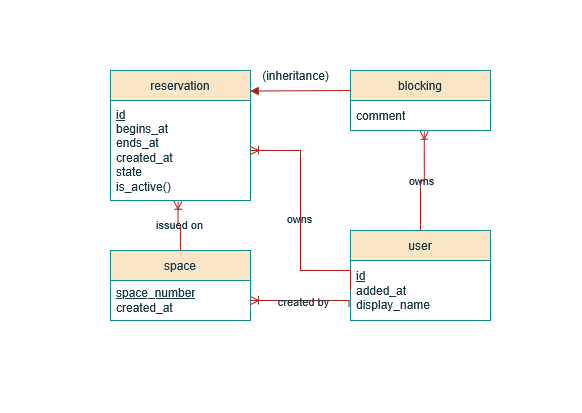

The diagram above was exported from draw.io. Its source (the exported page's mxGraphModel, read from the mxfile embedded in the PNG):
<mxGraphModel dx="868" dy="446" grid="1" gridSize="10" guides="1" tooltips="1" connect="1" arrows="1" fold="1" page="1" pageScale="1" pageWidth="291" pageHeight="413" math="0" shadow="0">
  <root>
    <mxCell id="0" />
    <mxCell id="1" parent="0" />
    <mxCell id="yvGMZA7l-kUdmJVxpNaY-1" value="reservation" style="swimlane;fontStyle=0;childLayout=stackLayout;horizontal=1;startSize=30;horizontalStack=0;resizeParent=1;resizeParentMax=0;resizeLast=0;collapsible=1;marginBottom=0;whiteSpace=wrap;html=1;labelBackgroundColor=none;fillColor=#FAE5C7;strokeColor=#0F8B8D;fontColor=#143642;" vertex="1" parent="1">
      <mxGeometry x="110" y="70" width="140" height="130" as="geometry" />
    </mxCell>
    <mxCell id="yvGMZA7l-kUdmJVxpNaY-2" value="&lt;div&gt;&lt;u&gt;id&lt;/u&gt;&lt;/div&gt;&lt;div&gt;begins_at&lt;/div&gt;&lt;div&gt;ends_at&lt;/div&gt;&lt;div&gt;created_at&lt;/div&gt;&lt;div&gt;state&lt;/div&gt;&lt;div&gt;is_active()&lt;/div&gt;" style="text;strokeColor=none;fillColor=none;align=left;verticalAlign=middle;spacingLeft=4;spacingRight=4;overflow=hidden;points=[[0,0.5],[1,0.5]];portConstraint=eastwest;rotatable=0;whiteSpace=wrap;html=1;labelBackgroundColor=none;fontColor=#143642;" vertex="1" parent="yvGMZA7l-kUdmJVxpNaY-1">
      <mxGeometry y="30" width="140" height="100" as="geometry" />
    </mxCell>
    <mxCell id="yvGMZA7l-kUdmJVxpNaY-5" value="blocking" style="swimlane;fontStyle=0;childLayout=stackLayout;horizontal=1;startSize=30;horizontalStack=0;resizeParent=1;resizeParentMax=0;resizeLast=0;collapsible=1;marginBottom=0;whiteSpace=wrap;html=1;labelBackgroundColor=none;fillColor=#FAE5C7;strokeColor=#0F8B8D;fontColor=#143642;" vertex="1" parent="1">
      <mxGeometry x="350" y="70" width="140" height="60" as="geometry" />
    </mxCell>
    <mxCell id="yvGMZA7l-kUdmJVxpNaY-6" value="comment" style="text;strokeColor=none;fillColor=none;align=left;verticalAlign=middle;spacingLeft=4;spacingRight=4;overflow=hidden;points=[[0,0.5],[1,0.5]];portConstraint=eastwest;rotatable=0;whiteSpace=wrap;html=1;labelBackgroundColor=none;fontColor=#143642;" vertex="1" parent="yvGMZA7l-kUdmJVxpNaY-5">
      <mxGeometry y="30" width="140" height="30" as="geometry" />
    </mxCell>
    <mxCell id="yvGMZA7l-kUdmJVxpNaY-9" value="user" style="swimlane;fontStyle=0;childLayout=stackLayout;horizontal=1;startSize=30;horizontalStack=0;resizeParent=1;resizeParentMax=0;resizeLast=0;collapsible=1;marginBottom=0;whiteSpace=wrap;html=1;labelBackgroundColor=none;fillColor=#FAE5C7;strokeColor=#0F8B8D;fontColor=#143642;" vertex="1" parent="1">
      <mxGeometry x="350" y="230" width="140" height="90" as="geometry" />
    </mxCell>
    <mxCell id="yvGMZA7l-kUdmJVxpNaY-10" value="&lt;div&gt;&lt;u&gt;id&lt;/u&gt;&lt;/div&gt;&lt;div&gt;added_at&lt;/div&gt;&lt;div&gt;display_name&lt;/div&gt;" style="text;strokeColor=none;fillColor=none;align=left;verticalAlign=middle;spacingLeft=4;spacingRight=4;overflow=hidden;points=[[0,0.5],[1,0.5]];portConstraint=eastwest;rotatable=0;whiteSpace=wrap;html=1;labelBackgroundColor=none;fontColor=#143642;" vertex="1" parent="yvGMZA7l-kUdmJVxpNaY-9">
      <mxGeometry y="30" width="140" height="60" as="geometry" />
    </mxCell>
    <mxCell id="yvGMZA7l-kUdmJVxpNaY-13" value="space" style="swimlane;fontStyle=0;childLayout=stackLayout;horizontal=1;startSize=30;horizontalStack=0;resizeParent=1;resizeParentMax=0;resizeLast=0;collapsible=1;marginBottom=0;whiteSpace=wrap;html=1;labelBackgroundColor=none;fillColor=#FAE5C7;strokeColor=#0F8B8D;fontColor=#143642;" vertex="1" parent="1">
      <mxGeometry x="110" y="250" width="140" height="70" as="geometry" />
    </mxCell>
    <mxCell id="yvGMZA7l-kUdmJVxpNaY-14" value="&lt;div&gt;&lt;u&gt;space_number&lt;/u&gt;&lt;/div&gt;created_at" style="text;strokeColor=none;fillColor=none;align=left;verticalAlign=middle;spacingLeft=4;spacingRight=4;overflow=hidden;points=[[0,0.5],[1,0.5]];portConstraint=eastwest;rotatable=0;whiteSpace=wrap;html=1;labelBackgroundColor=none;fontColor=#143642;" vertex="1" parent="yvGMZA7l-kUdmJVxpNaY-13">
      <mxGeometry y="30" width="140" height="40" as="geometry" />
    </mxCell>
    <mxCell id="yvGMZA7l-kUdmJVxpNaY-21" value="" style="endArrow=block;html=1;rounded=0;exitX=0;exitY=0.5;exitDx=0;exitDy=0;entryX=0.997;entryY=0.158;entryDx=0;entryDy=0;entryPerimeter=0;endFill=1;labelBackgroundColor=none;fontColor=default;strokeColor=#A8201A;" edge="1" parent="1" target="yvGMZA7l-kUdmJVxpNaY-1">
      <mxGeometry width="50" height="50" relative="1" as="geometry">
        <mxPoint x="350" y="90" as="sourcePoint" />
        <mxPoint x="292.80000000000007" y="90.69999999999999" as="targetPoint" />
      </mxGeometry>
    </mxCell>
    <mxCell id="yvGMZA7l-kUdmJVxpNaY-22" value="" style="edgeStyle=orthogonalEdgeStyle;fontSize=12;html=1;endArrow=ERoneToMany;rounded=0;exitX=0;exitY=0.5;exitDx=0;exitDy=0;labelBackgroundColor=none;fontColor=default;strokeColor=#A8201A;" edge="1" parent="1" source="yvGMZA7l-kUdmJVxpNaY-10" target="yvGMZA7l-kUdmJVxpNaY-2">
      <mxGeometry width="100" height="100" relative="1" as="geometry">
        <mxPoint x="250" y="250" as="sourcePoint" />
        <mxPoint x="350" y="150" as="targetPoint" />
        <Array as="points">
          <mxPoint x="350" y="270" />
          <mxPoint x="300" y="270" />
          <mxPoint x="300" y="150" />
        </Array>
      </mxGeometry>
    </mxCell>
    <mxCell id="yvGMZA7l-kUdmJVxpNaY-28" value="owns" style="edgeLabel;html=1;align=center;verticalAlign=middle;resizable=0;points=[];labelBackgroundColor=none;fontColor=#143642;" vertex="1" connectable="0" parent="yvGMZA7l-kUdmJVxpNaY-22">
      <mxGeometry x="0.0207" y="1" relative="1" as="geometry">
        <mxPoint as="offset" />
      </mxGeometry>
    </mxCell>
    <mxCell id="yvGMZA7l-kUdmJVxpNaY-26" value="" style="edgeStyle=orthogonalEdgeStyle;fontSize=12;html=1;endArrow=ERoneToMany;rounded=0;exitX=-0.011;exitY=0.769;exitDx=0;exitDy=0;exitPerimeter=0;labelBackgroundColor=none;fontColor=default;strokeColor=#A8201A;" edge="1" parent="1" source="yvGMZA7l-kUdmJVxpNaY-10" target="yvGMZA7l-kUdmJVxpNaY-14">
      <mxGeometry width="100" height="100" relative="1" as="geometry">
        <mxPoint x="340" y="270" as="sourcePoint" />
        <mxPoint x="440" y="170" as="targetPoint" />
        <Array as="points">
          <mxPoint x="349" y="300" />
        </Array>
      </mxGeometry>
    </mxCell>
    <mxCell id="yvGMZA7l-kUdmJVxpNaY-27" value="created by" style="edgeLabel;html=1;align=center;verticalAlign=middle;resizable=0;points=[];labelBackgroundColor=none;fontColor=#143642;" vertex="1" connectable="0" parent="yvGMZA7l-kUdmJVxpNaY-26">
      <mxGeometry x="-0.0166" y="1" relative="1" as="geometry">
        <mxPoint as="offset" />
      </mxGeometry>
    </mxCell>
    <mxCell id="yvGMZA7l-kUdmJVxpNaY-32" value="" style="edgeStyle=orthogonalEdgeStyle;fontSize=12;html=1;endArrow=ERoneToMany;rounded=0;entryX=0.527;entryY=1.028;entryDx=0;entryDy=0;entryPerimeter=0;exitX=0.5;exitY=0;exitDx=0;exitDy=0;labelBackgroundColor=none;fontColor=default;strokeColor=#A8201A;" edge="1" parent="1" source="yvGMZA7l-kUdmJVxpNaY-9" target="yvGMZA7l-kUdmJVxpNaY-6">
      <mxGeometry width="100" height="100" relative="1" as="geometry">
        <mxPoint x="340" y="220" as="sourcePoint" />
        <mxPoint x="440" y="170" as="targetPoint" />
      </mxGeometry>
    </mxCell>
    <mxCell id="yvGMZA7l-kUdmJVxpNaY-33" value="owns" style="edgeLabel;html=1;align=center;verticalAlign=middle;resizable=0;points=[];labelBackgroundColor=none;fontColor=#143642;" vertex="1" connectable="0" parent="yvGMZA7l-kUdmJVxpNaY-32">
      <mxGeometry x="-0.0093" relative="1" as="geometry">
        <mxPoint as="offset" />
      </mxGeometry>
    </mxCell>
    <mxCell id="yvGMZA7l-kUdmJVxpNaY-34" value="" style="edgeStyle=orthogonalEdgeStyle;fontSize=12;html=1;endArrow=ERoneToMany;rounded=0;exitX=0.5;exitY=0;exitDx=0;exitDy=0;entryX=0.483;entryY=1.007;entryDx=0;entryDy=0;entryPerimeter=0;labelBackgroundColor=none;fontColor=default;strokeColor=#A8201A;" edge="1" parent="1" source="yvGMZA7l-kUdmJVxpNaY-13" target="yvGMZA7l-kUdmJVxpNaY-2">
      <mxGeometry width="100" height="100" relative="1" as="geometry">
        <mxPoint x="250" y="220" as="sourcePoint" />
        <mxPoint x="180" y="220" as="targetPoint" />
      </mxGeometry>
    </mxCell>
    <mxCell id="yvGMZA7l-kUdmJVxpNaY-35" value="issued on" style="edgeLabel;html=1;align=center;verticalAlign=middle;resizable=0;points=[];labelBackgroundColor=none;fontColor=#143642;" vertex="1" connectable="0" parent="yvGMZA7l-kUdmJVxpNaY-34">
      <mxGeometry x="0.0162" y="-1" relative="1" as="geometry">
        <mxPoint as="offset" />
      </mxGeometry>
    </mxCell>
    <mxCell id="yvGMZA7l-kUdmJVxpNaY-36" value="(inheritance)" style="text;html=1;align=center;verticalAlign=middle;resizable=0;points=[];autosize=1;strokeColor=none;fillColor=none;fontColor=#143642;" vertex="1" parent="1">
      <mxGeometry x="250" y="60" width="90" height="30" as="geometry" />
    </mxCell>
  </root>
</mxGraphModel>